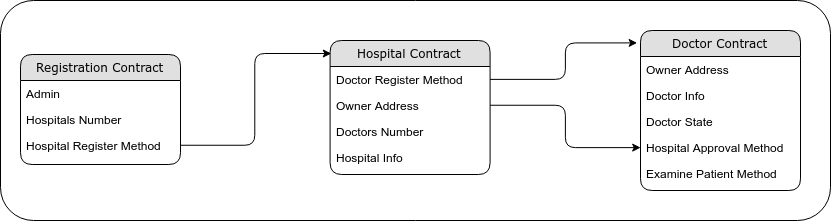

The diagram above was exported from draw.io. Its source (the exported page's mxGraphModel, read from the mxfile embedded in the PNG):
<mxGraphModel dx="1221" dy="667" grid="1" gridSize="10" guides="1" tooltips="1" connect="1" arrows="1" fold="1" page="1" pageScale="1" pageWidth="1100" pageHeight="850" background="#ffffff" math="0" shadow="0">
  <root>
    <mxCell id="0" />
    <mxCell id="1" parent="0" />
    <mxCell id="21ea969265ad0168-6" value="Registration Contract" style="swimlane;html=1;fontStyle=0;childLayout=stackLayout;horizontal=1;startSize=26;fillColor=#e0e0e0;horizontalStack=0;resizeParent=1;resizeLast=0;collapsible=1;marginBottom=0;swimlaneFillColor=#ffffff;align=center;rounded=1;shadow=0;comic=0;labelBackgroundColor=none;strokeWidth=1;fontFamily=Verdana;fontSize=12" parent="1" vertex="1">
      <mxGeometry x="160" y="74" width="160" height="110" as="geometry" />
    </mxCell>
    <mxCell id="21ea969265ad0168-7" value="Admin" style="text;html=1;strokeColor=none;fillColor=none;spacingLeft=4;spacingRight=4;whiteSpace=wrap;overflow=hidden;rotatable=0;points=[[0,0.5],[1,0.5]];portConstraint=eastwest;" parent="21ea969265ad0168-6" vertex="1">
      <mxGeometry y="26" width="160" height="26" as="geometry" />
    </mxCell>
    <mxCell id="21ea969265ad0168-8" value="Hospitals Number" style="text;html=1;strokeColor=none;fillColor=none;spacingLeft=4;spacingRight=4;whiteSpace=wrap;overflow=hidden;rotatable=0;points=[[0,0.5],[1,0.5]];portConstraint=eastwest;" parent="21ea969265ad0168-6" vertex="1">
      <mxGeometry y="52" width="160" height="26" as="geometry" />
    </mxCell>
    <mxCell id="21ea969265ad0168-9" value="Hospital Register Method" style="text;html=1;strokeColor=none;fillColor=none;spacingLeft=4;spacingRight=4;whiteSpace=wrap;overflow=hidden;rotatable=0;points=[[0,0.5],[1,0.5]];portConstraint=eastwest;" parent="21ea969265ad0168-6" vertex="1">
      <mxGeometry y="78" width="160" height="26" as="geometry" />
    </mxCell>
    <mxCell id="21ea969265ad0168-14" value="Hospital Contract" style="swimlane;html=1;fontStyle=0;childLayout=stackLayout;horizontal=1;startSize=26;fillColor=#e0e0e0;horizontalStack=0;resizeParent=1;resizeLast=0;collapsible=1;marginBottom=0;swimlaneFillColor=#ffffff;align=center;rounded=1;shadow=0;comic=0;labelBackgroundColor=none;strokeWidth=1;fontFamily=Verdana;fontSize=12" parent="1" vertex="1">
      <mxGeometry x="469.59" y="60" width="160" height="134" as="geometry" />
    </mxCell>
    <mxCell id="4N-3nHK-BYF1PjV5hp1p-10" value="Doctor Register Method" style="text;html=1;strokeColor=none;fillColor=none;spacingLeft=4;spacingRight=4;whiteSpace=wrap;overflow=hidden;rotatable=0;points=[[0,0.5],[1,0.5]];portConstraint=eastwest;" vertex="1" parent="21ea969265ad0168-14">
      <mxGeometry y="26" width="160" height="26" as="geometry" />
    </mxCell>
    <mxCell id="21ea969265ad0168-15" value="Owner Address" style="text;html=1;strokeColor=none;fillColor=none;spacingLeft=4;spacingRight=4;whiteSpace=wrap;overflow=hidden;rotatable=0;points=[[0,0.5],[1,0.5]];portConstraint=eastwest;" parent="21ea969265ad0168-14" vertex="1">
      <mxGeometry y="52" width="160" height="26" as="geometry" />
    </mxCell>
    <mxCell id="21ea969265ad0168-17" value="Doctors Number" style="text;html=1;strokeColor=none;fillColor=none;spacingLeft=4;spacingRight=4;whiteSpace=wrap;overflow=hidden;rotatable=0;points=[[0,0.5],[1,0.5]];portConstraint=eastwest;" parent="21ea969265ad0168-14" vertex="1">
      <mxGeometry y="78" width="160" height="26" as="geometry" />
    </mxCell>
    <mxCell id="21ea969265ad0168-16" value="Hospital Info" style="text;html=1;strokeColor=none;fillColor=none;spacingLeft=4;spacingRight=4;whiteSpace=wrap;overflow=hidden;rotatable=0;points=[[0,0.5],[1,0.5]];portConstraint=eastwest;" parent="21ea969265ad0168-14" vertex="1">
      <mxGeometry y="104" width="160" height="26" as="geometry" />
    </mxCell>
    <mxCell id="4N-3nHK-BYF1PjV5hp1p-11" value="Doctor Contract" style="swimlane;html=1;fontStyle=0;childLayout=stackLayout;horizontal=1;startSize=26;fillColor=#e0e0e0;horizontalStack=0;resizeParent=1;resizeLast=0;collapsible=1;marginBottom=0;swimlaneFillColor=#ffffff;align=center;rounded=1;shadow=0;comic=0;labelBackgroundColor=none;strokeWidth=1;fontFamily=Verdana;fontSize=12" vertex="1" parent="1">
      <mxGeometry x="780" y="50" width="160" height="160" as="geometry" />
    </mxCell>
    <mxCell id="4N-3nHK-BYF1PjV5hp1p-12" value="Owner Address" style="text;html=1;strokeColor=none;fillColor=none;spacingLeft=4;spacingRight=4;whiteSpace=wrap;overflow=hidden;rotatable=0;points=[[0,0.5],[1,0.5]];portConstraint=eastwest;" vertex="1" parent="4N-3nHK-BYF1PjV5hp1p-11">
      <mxGeometry y="26" width="160" height="26" as="geometry" />
    </mxCell>
    <mxCell id="4N-3nHK-BYF1PjV5hp1p-13" value="Doctor Info" style="text;html=1;strokeColor=none;fillColor=none;spacingLeft=4;spacingRight=4;whiteSpace=wrap;overflow=hidden;rotatable=0;points=[[0,0.5],[1,0.5]];portConstraint=eastwest;" vertex="1" parent="4N-3nHK-BYF1PjV5hp1p-11">
      <mxGeometry y="52" width="160" height="26" as="geometry" />
    </mxCell>
    <mxCell id="4N-3nHK-BYF1PjV5hp1p-14" value="Doctor State" style="text;html=1;strokeColor=none;fillColor=none;spacingLeft=4;spacingRight=4;whiteSpace=wrap;overflow=hidden;rotatable=0;points=[[0,0.5],[1,0.5]];portConstraint=eastwest;" vertex="1" parent="4N-3nHK-BYF1PjV5hp1p-11">
      <mxGeometry y="78" width="160" height="26" as="geometry" />
    </mxCell>
    <mxCell id="4N-3nHK-BYF1PjV5hp1p-15" value="Hospital Approval Method" style="text;html=1;strokeColor=none;fillColor=none;spacingLeft=4;spacingRight=4;whiteSpace=wrap;overflow=hidden;rotatable=0;points=[[0,0.5],[1,0.5]];portConstraint=eastwest;" vertex="1" parent="4N-3nHK-BYF1PjV5hp1p-11">
      <mxGeometry y="104" width="160" height="26" as="geometry" />
    </mxCell>
    <mxCell id="4N-3nHK-BYF1PjV5hp1p-17" value="Examine Patient Method" style="text;html=1;strokeColor=none;fillColor=none;spacingLeft=4;spacingRight=4;whiteSpace=wrap;overflow=hidden;rotatable=0;points=[[0,0.5],[1,0.5]];portConstraint=eastwest;" vertex="1" parent="4N-3nHK-BYF1PjV5hp1p-11">
      <mxGeometry y="130" width="160" height="26" as="geometry" />
    </mxCell>
    <mxCell id="4N-3nHK-BYF1PjV5hp1p-19" style="edgeStyle=orthogonalEdgeStyle;rounded=1;orthogonalLoop=1;jettySize=auto;html=1;exitX=1;exitY=0.5;exitDx=0;exitDy=0;entryX=0.01;entryY=0.097;entryDx=0;entryDy=0;entryPerimeter=0;strokeColor=#000000;strokeWidth=1;" edge="1" parent="1" source="21ea969265ad0168-9" target="21ea969265ad0168-14">
      <mxGeometry relative="1" as="geometry" />
    </mxCell>
    <mxCell id="4N-3nHK-BYF1PjV5hp1p-20" style="edgeStyle=orthogonalEdgeStyle;rounded=1;orthogonalLoop=1;jettySize=auto;html=1;exitX=1;exitY=0.5;exitDx=0;exitDy=0;entryX=-0.024;entryY=0.079;entryDx=0;entryDy=0;entryPerimeter=0;strokeColor=#000000;strokeWidth=1;" edge="1" parent="1" source="4N-3nHK-BYF1PjV5hp1p-10" target="4N-3nHK-BYF1PjV5hp1p-11">
      <mxGeometry relative="1" as="geometry" />
    </mxCell>
    <mxCell id="4N-3nHK-BYF1PjV5hp1p-21" style="edgeStyle=orthogonalEdgeStyle;rounded=1;orthogonalLoop=1;jettySize=auto;html=1;exitX=1;exitY=0.5;exitDx=0;exitDy=0;entryX=0;entryY=0.5;entryDx=0;entryDy=0;strokeColor=#000000;strokeWidth=1;" edge="1" parent="1" source="21ea969265ad0168-15" target="4N-3nHK-BYF1PjV5hp1p-15">
      <mxGeometry relative="1" as="geometry" />
    </mxCell>
    <mxCell id="4N-3nHK-BYF1PjV5hp1p-22" value="" style="rounded=1;whiteSpace=wrap;html=1;fillColor=none;" vertex="1" parent="1">
      <mxGeometry x="140" y="20" width="830" height="220" as="geometry" />
    </mxCell>
  </root>
</mxGraphModel>